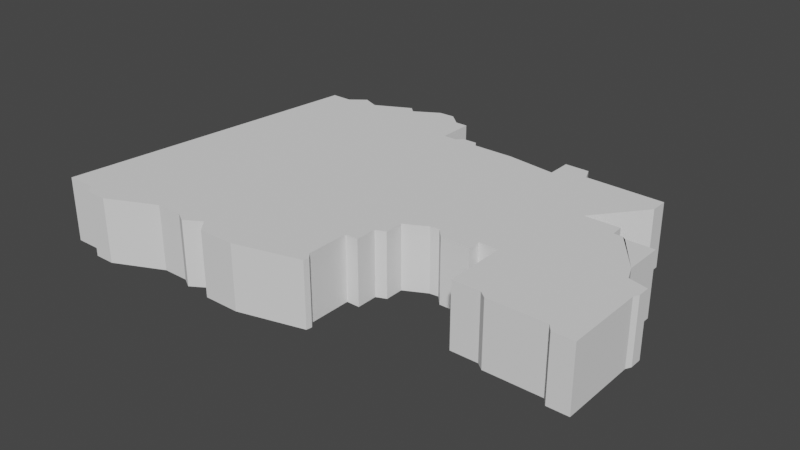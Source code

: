 # Source: District19filled.blend  (saved by Blender 2.80.75; exported with 4.5.12 LTS)
import bpy
from mathutils import Matrix  # noqa: F401  (used for matrix-valued properties, if any)

bpy.ops.wm.read_factory_settings(use_empty=True)
scene = bpy.context.scene
scene.name = 'Scene'

# ---- collections
col_collection = bpy.data.collections.new('Collection'); scene.collection.children.link(col_collection)

# ---- world
world_world = bpy.data.worlds.new('World'); scene.world = world_world
world_world.use_nodes = True; world_world.node_tree.nodes.clear()
_N = world_world.node_tree.nodes; _L = world_world.node_tree.links
n0 = _N.new('ShaderNodeOutputWorld'); n0.name = 'World Output'; n0.location = (300, 300)
n1 = _N.new('ShaderNodeBackground'); n1.name = 'Background'; n1.location = (10, 300)
n1.inputs[0].default_value = (0.05088, 0.05088, 0.05088, 1.0)
_L.new(n1.outputs[0], n0.inputs[0])
n0.is_active_output = True
world_world.color = (0.05088, 0.05088, 0.05088)
world_world.use_sun_shadow = False
world_world.sun_shadow_jitter_overblur = 0.0

# ---- meshes
me_plane_038 = bpy.data.meshes.new('Plane.038')
me_plane_038.from_pydata([(0.392, -0.1562, 0.0), (0.4251, -0.1562, 0.0), (0.4251, -0.03328, 0.0), (0.4293, -0.0248, 0.0), (0.4293, -0.005718, 0.0), (0.3996, 0.001702, 0.0), (0.3901, 0.02502, 0.0), (0.3901, 0.0865, 0.0), (0.3466, 0.0865, 0.0), (0.3413, 0.09074, 0.0), (0.3276, 0.09074, 0.0), (0.3267, 0.1105, 0.0), (0.2719, 0.1105, 0.0), (0.3337, 0.1874, 0.0), (0.3337, 0.2148, 0.0), (0.2101, 0.2174, 0.0), (0.2013, 0.2377, 0.0), (0.1633, 0.2377, 0.0), (0.1633, 0.1997, 0.0), (0.08554, 0.2095, 0.0), (0.02106, 0.2095, 0.0), (0.01488, 0.2183, 0.0), (-0.007205, 0.2183, 0.0), (-0.01692, 0.2095, 0.0), (-0.03812, 0.2095, 0.0), (-0.03812, 0.2651, 0.0), (-0.05755, 0.2651, 0.0), (-0.07787, 0.2828, 0.0), (-0.1026, 0.2819, 0.0), (-0.1415, 0.2589, 0.0), (-0.1521, 0.2686, 0.0), (-0.2079, 0.2404, 0.0), (-0.2209, 0.2457, 0.0), (-0.2333, 0.251, 0.0), (-0.2572, 0.2324, 0.0), (-0.2899, 0.2324, 0.0), (0.3831, -0.1448, 0.0), (0.294, -0.1448, 0.0), (0.2826, -0.1359, 0.0), (0.2393, -0.1359, 0.0), (0.2393, -0.03921, 0.0), (0.2088, -0.03921, 0.0), (0.2088, -0.05829, 0.0), (0.163, -0.05829, 0.0), (0.149, -0.04303, 0.0), (0.135, -0.0443, 0.0), (0.1007, -0.06211, 0.0), (0.1007, -0.09136, 0.0), (0.08542, -0.09772, 0.0), (0.08542, -0.1308, 0.0), (0.06506, -0.1308, 0.0), (0.06506, -0.1969, 0.0), (0.0727, -0.2058, 0.0), (0.07142, -0.2147, 0.0), (-0.03033, -0.2415, 0.0), (-0.0863, -0.2415, 0.0), (-0.3513, -0.2509, 0.0), (-0.3054, -0.2509, 0.0), (-0.293, -0.2642, 0.0), (-0.2612, -0.2642, 0.0), (-0.1852, -0.2288, 0.0), (-0.1446, -0.2288, 0.0), (-0.1278, -0.2385, 0.0), (-0.1022, -0.2226, 0.0), (0.4251, -0.1562, 0.1007), (0.392, -0.1562, 0.1007), (0.4251, -0.03328, 0.1007), (0.4293, -0.0248, 0.1007), (0.4293, -0.005718, 0.1007), (0.3996, 0.001702, 0.1007), (0.3901, 0.02502, 0.1007), (0.3901, 0.0865, 0.1007), (0.3466, 0.0865, 0.1007), (0.3413, 0.09074, 0.1007), (0.3276, 0.09074, 0.1007), (0.3267, 0.1105, 0.1007), (0.2719, 0.1105, 0.1007), (0.3337, 0.1874, 0.1007), (0.3337, 0.2148, 0.1007), (0.2101, 0.2174, 0.1007), (0.2013, 0.2377, 0.1007), (0.1633, 0.2377, 0.1007), (0.1633, 0.1997, 0.1007), (0.08554, 0.2095, 0.1007), (0.02106, 0.2095, 0.1007), (0.01488, 0.2183, 0.1007), (-0.007205, 0.2183, 0.1007), (-0.01692, 0.2095, 0.1007), (-0.03812, 0.2095, 0.1007), (-0.03812, 0.2651, 0.1007), (-0.05755, 0.2651, 0.1007), (-0.07787, 0.2828, 0.1007), (-0.1026, 0.2819, 0.1007), (-0.1415, 0.2589, 0.1007), (-0.1521, 0.2686, 0.1007), (-0.2079, 0.2404, 0.1007), (-0.2209, 0.2457, 0.1007), (-0.2333, 0.251, 0.1007), (-0.2572, 0.2324, 0.1007), (-0.2899, 0.2324, 0.1007), (0.3831, -0.1448, 0.1007), (0.294, -0.1448, 0.1007), (0.2826, -0.1359, 0.1007), (0.2393, -0.1359, 0.1007), (0.2393, -0.03921, 0.1007), (0.2088, -0.03921, 0.1007), (0.2088, -0.05829, 0.1007), (0.163, -0.05829, 0.1007), (0.149, -0.04303, 0.1007), (0.135, -0.0443, 0.1007), (0.1007, -0.06211, 0.1007), (0.1007, -0.09136, 0.1007), (0.08542, -0.09772, 0.1007), (0.08542, -0.1308, 0.1007), (0.06506, -0.1308, 0.1007), (0.06506, -0.1969, 0.1007), (0.0727, -0.2058, 0.1007), (0.07142, -0.2147, 0.1007), (-0.03033, -0.2415, 0.1007), (-0.0863, -0.2415, 0.1007), (-0.3513, -0.2509, 0.1007), (-0.3054, -0.2509, 0.1007), (-0.293, -0.2642, 0.1007), (-0.2612, -0.2642, 0.1007), (-0.1852, -0.2288, 0.1007), (-0.1446, -0.2288, 0.1007), (-0.1278, -0.2385, 0.1007), (-0.1022, -0.2226, 0.1007)], [], [(33, 32, 34), (31, 34, 32), (34, 56, 35), (56, 34, 57), (58, 57, 59), (59, 57, 60), (57, 34, 60), (30, 29, 31), (27, 26, 28), (25, 24, 26), (22, 21, 23), (20, 23, 21), (19, 18, 20), (16, 15, 18, 17), (13, 18, 15, 14), (12, 18, 13), (11, 10, 12), (9, 8, 10), (7, 8, 9, 6), (4, 3, 5), (2, 5, 3), (0, 36, 1), (1, 36, 2), (5, 2, 36), (37, 38, 36), (39, 40, 38), (42, 43, 41), (43, 44, 41), (49, 50, 48), (47, 48, 46), (52, 53, 51), (53, 54, 51), (55, 51, 54), (62, 61, 63), (63, 51, 55), (51, 63, 50), (61, 60, 63), (63, 60, 50), (50, 60, 48), (48, 60, 46), (34, 31, 60), (31, 29, 60), (28, 26, 29), (26, 24, 29), (29, 24, 60), (24, 23, 60), (60, 23, 46), (23, 20, 46), (46, 20, 45), (45, 20, 44), (20, 18, 44), (18, 12, 44), (12, 10, 44), (44, 10, 41), (41, 10, 40), (10, 8, 40), (40, 8, 6), (5, 40, 6), (40, 5, 38), (5, 36, 38), (97, 98, 96), (95, 96, 98), (98, 99, 120), (120, 121, 98), (122, 123, 121), (123, 124, 121), (121, 124, 98), (94, 95, 93), (91, 92, 90), (89, 90, 88), (86, 87, 85), (84, 85, 87), (83, 84, 82), (80, 81, 82, 79), (77, 78, 79, 82), (76, 77, 82), (75, 76, 74), (73, 74, 72), (71, 70, 73, 72), (68, 69, 67), (66, 67, 69), (65, 64, 100), (64, 66, 100), (69, 100, 66), (101, 100, 102), (103, 102, 104), (106, 105, 107), (107, 105, 108), (113, 112, 114), (111, 110, 112), (116, 115, 117), (117, 115, 118), (119, 118, 115), (126, 127, 125), (127, 119, 115), (115, 114, 127), (125, 127, 124), (127, 114, 124), (114, 112, 124), (112, 110, 124), (98, 124, 95), (95, 124, 93), (92, 93, 90), (90, 93, 88), (93, 124, 88), (88, 124, 87), (124, 110, 87), (87, 110, 84), (110, 109, 84), (109, 108, 84), (84, 108, 82), (82, 108, 76), (76, 108, 74), (108, 105, 74), (105, 104, 74), (74, 104, 72), (104, 70, 72), (69, 70, 104), (104, 102, 69), (69, 102, 100), (48, 112, 113, 49), (22, 23, 87, 86), (49, 113, 114, 50), (23, 24, 88, 87), (50, 114, 115, 51), (24, 25, 89, 88), (51, 115, 116, 52), (25, 26, 90, 89), (52, 116, 117, 53), (26, 27, 91, 90), (1, 64, 65, 0), (53, 117, 118, 54), (27, 28, 92, 91), (2, 66, 64, 1), (54, 118, 119, 55), (28, 29, 93, 92), (2, 3, 67, 66), (56, 120, 99, 35), (29, 30, 94, 93), (3, 4, 68, 67), (6, 9, 73, 70), (57, 121, 120, 56), (30, 31, 95, 94), (4, 5, 69, 68), (57, 58, 122, 121), (31, 32, 96, 95), (5, 6, 70, 69), (58, 59, 123, 122), (32, 33, 97, 96), (7, 6, 70, 71), (59, 60, 124, 123), (33, 34, 98, 97), (8, 7, 71, 72), (60, 61, 125, 124), (35, 99, 98, 34), (61, 62, 126, 125), (0, 65, 100, 36), (9, 10, 74, 73), (62, 63, 127, 126), (36, 100, 101, 37), (10, 11, 75, 74), (55, 119, 127, 63), (37, 101, 102, 38), (11, 12, 76, 75), (38, 102, 103, 39), (12, 13, 77, 76), (39, 103, 104, 40), (13, 14, 78, 77), (40, 104, 105, 41), (14, 15, 79, 78), (41, 105, 106, 42), (15, 16, 80, 79), (42, 106, 107, 43), (16, 17, 81, 80), (6, 8, 72, 70), (43, 107, 108, 44), (17, 18, 82, 81), (45, 44, 108, 109), (18, 19, 83, 82), (46, 45, 109, 110), (19, 20, 84, 83), (46, 110, 111, 47), (20, 21, 85, 84), (47, 111, 112, 48), (21, 22, 86, 85)])
me_plane_038.use_remesh_preserve_volume = False
me_plane_038.use_remesh_preserve_attributes = False
me_plane_038.use_mirror_vertex_groups = False
me_plane_038.update()

# ---- objects
ob_albertadistrictoutline = bpy.data.objects.new('AlbertaDistrictOutline', me_plane_038)

# ---- transforms, parenting, visibility, modifiers, constraints
ob_albertadistrictoutline.location = (0.0, 0.0, 0.0)
ob_albertadistrictoutline.lineart.crease_threshold = 0.0

# ---- collection membership
col_collection.objects.link(ob_albertadistrictoutline)

# ---- scene / render settings (as saved in the file)
scene.frame_start = 1; scene.frame_end = 250; scene.frame_set(1)
scene.render.engine = 'BLENDER_EEVEE_NEXT'
scene.cycles.use_denoising = False
scene.cycles.samples = 128
scene.cycles.sampling_pattern = 'TABULATED_SOBOL'
scene.cycles.use_adaptive_sampling = False
scene.cycles.use_light_tree = False
scene.view_settings.view_transform = 'Filmic'
bpy.context.view_layer.update()

# ---- added for rendering (the .blend has no active camera and no usable light): camera, sun
cam_auto = bpy.data.cameras.new('AutoCamera')
cam_auto.lens = 50.0
cam_auto.sensor_width = 36.0
cam_auto.clip_end = 1000.0
ob_auto_camera = bpy.data.objects.new('AutoCamera', cam_auto)
scene.collection.objects.link(ob_auto_camera)
ob_auto_camera.location = (0.9258, -1.05483, 0.759796)
ob_auto_camera.rotation_euler = (1.09748, -7.21219e-08, 0.694738)
scene.camera = ob_auto_camera
light_auto_sun = bpy.data.lights.new('AutoSun', 'SUN')
light_auto_sun.energy = 3.0
light_auto_sun.angle = 0.0523599
ob_auto_sun = bpy.data.objects.new('AutoSun', light_auto_sun)
scene.collection.objects.link(ob_auto_sun)
ob_auto_sun.rotation_euler = (0.872665, 0.174533, 0.523599)
bpy.context.view_layer.update()
